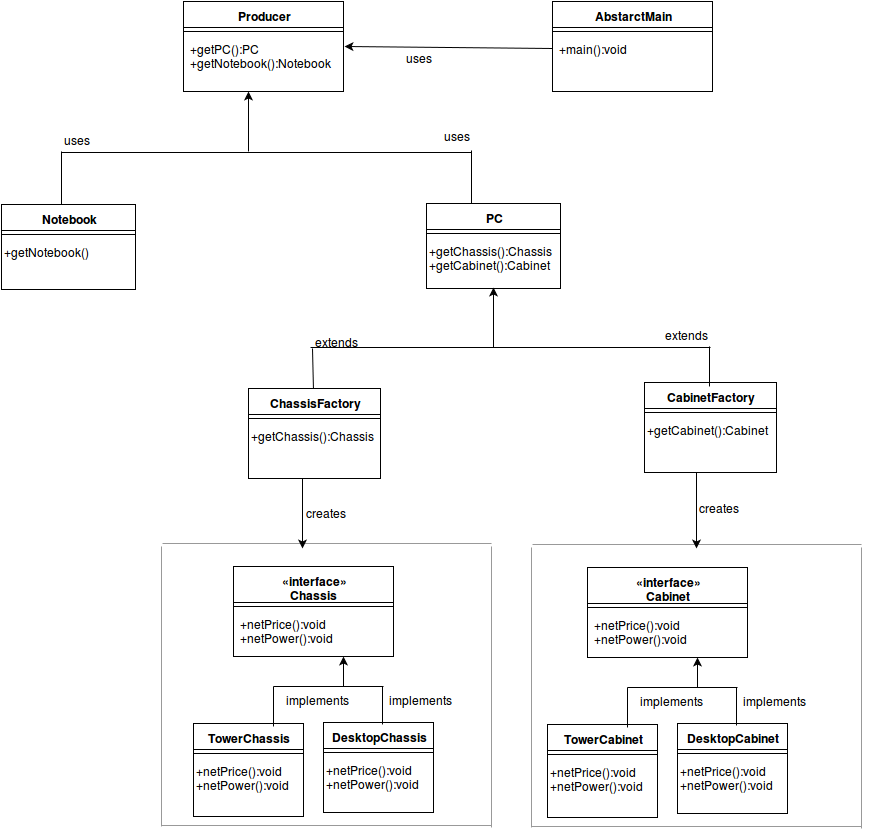

The diagram above was exported from draw.io. Its source (the exported page's mxGraphModel, read from the mxfile embedded in the PNG):
<mxGraphModel dx="815" dy="465" grid="1" gridSize="10" guides="1" tooltips="1" connect="1" arrows="1" fold="1" page="1" pageScale="1" pageWidth="826" pageHeight="1169" background="#ffffff" math="0">
  <root>
    <mxCell id="0" />
    <mxCell id="1" parent="0" />
    <mxCell id="6" value="AbstarctMain" style="swimlane;html=1;fontStyle=1;align=center;verticalAlign=top;childLayout=stackLayout;horizontal=1;startSize=26;horizontalStack=0;resizeParent=1;resizeLast=0;collapsible=1;marginBottom=0;swimlaneFillColor=#ffffff;" parent="1" vertex="1">
      <mxGeometry x="611" y="100" width="160" height="90" as="geometry" />
    </mxCell>
    <mxCell id="8" value="" style="line;html=1;strokeWidth=1;fillColor=none;align=left;verticalAlign=middle;spacingTop=-1;spacingLeft=3;spacingRight=3;rotatable=0;labelPosition=right;points=[];portConstraint=eastwest;" parent="6" vertex="1">
      <mxGeometry y="26" width="160" height="8" as="geometry" />
    </mxCell>
    <mxCell id="9" value="+main():void" style="text;html=1;strokeColor=none;fillColor=none;align=left;verticalAlign=top;spacingLeft=4;spacingRight=4;whiteSpace=wrap;overflow=hidden;rotatable=0;points=[[0,0.5],[1,0.5]];portConstraint=eastwest;" parent="6" vertex="1">
      <mxGeometry y="34" width="160" height="26" as="geometry" />
    </mxCell>
    <mxCell id="10" value="Producer" style="swimlane;html=1;fontStyle=1;align=center;verticalAlign=top;childLayout=stackLayout;horizontal=1;startSize=26;horizontalStack=0;resizeParent=1;resizeLast=0;collapsible=1;marginBottom=0;swimlaneFillColor=#ffffff;" parent="1" vertex="1">
      <mxGeometry x="242" y="100" width="160" height="90" as="geometry" />
    </mxCell>
    <mxCell id="12" value="" style="line;html=1;strokeWidth=1;fillColor=none;align=left;verticalAlign=middle;spacingTop=-1;spacingLeft=3;spacingRight=3;rotatable=0;labelPosition=right;points=[];portConstraint=eastwest;" parent="10" vertex="1">
      <mxGeometry y="26" width="160" height="8" as="geometry" />
    </mxCell>
    <mxCell id="13" value="+getPC():PC&lt;br&gt;+getNotebook():Notebook&lt;br&gt;" style="text;html=1;strokeColor=none;fillColor=none;align=left;verticalAlign=top;spacingLeft=4;spacingRight=4;whiteSpace=wrap;overflow=hidden;rotatable=0;points=[[0,0.5],[1,0.5]];portConstraint=eastwest;" parent="10" vertex="1">
      <mxGeometry y="34" width="160" height="36" as="geometry" />
    </mxCell>
    <mxCell id="16" value="«interface»&lt;br&gt;&lt;b&gt;Chassis&lt;br&gt;&lt;br&gt;&lt;/b&gt;" style="swimlane;html=1;fontStyle=1;align=center;verticalAlign=top;childLayout=stackLayout;horizontal=1;startSize=36;horizontalStack=0;resizeParent=1;resizeLast=0;collapsible=1;marginBottom=0;swimlaneFillColor=#ffffff;" parent="1" vertex="1">
      <mxGeometry x="292" y="665" width="160" height="90" as="geometry">
        <mxRectangle x="380" y="40" width="90" height="50" as="alternateBounds" />
      </mxGeometry>
    </mxCell>
    <mxCell id="18" value="" style="line;html=1;strokeWidth=1;fillColor=none;align=left;verticalAlign=middle;spacingTop=-1;spacingLeft=3;spacingRight=3;rotatable=0;labelPosition=right;points=[];portConstraint=eastwest;" parent="16" vertex="1">
      <mxGeometry y="36" width="160" height="8" as="geometry" />
    </mxCell>
    <mxCell id="19" value="+netPrice():void&lt;br&gt;+netPower():void&lt;br&gt;" style="text;html=1;strokeColor=none;fillColor=none;align=left;verticalAlign=top;spacingLeft=4;spacingRight=4;whiteSpace=wrap;overflow=hidden;rotatable=0;points=[[0,0.5],[1,0.5]];portConstraint=eastwest;" parent="16" vertex="1">
      <mxGeometry y="44" width="160" height="36" as="geometry" />
    </mxCell>
    <mxCell id="51" value="DesktopChassis" style="swimlane;html=1;fontStyle=1;align=center;verticalAlign=top;childLayout=stackLayout;horizontal=1;startSize=26;horizontalStack=0;resizeParent=1;resizeLast=0;collapsible=1;marginBottom=0;swimlaneFillColor=#ffffff;" parent="1" vertex="1">
      <mxGeometry x="382" y="821" width="110" height="90" as="geometry" />
    </mxCell>
    <mxCell id="52" value="" style="line;html=1;strokeWidth=1;fillColor=none;align=left;verticalAlign=middle;spacingTop=-1;spacingLeft=3;spacingRight=3;rotatable=0;labelPosition=right;points=[];portConstraint=eastwest;" parent="51" vertex="1">
      <mxGeometry y="26" width="110" height="8" as="geometry" />
    </mxCell>
    <mxCell id="53" value="+netPrice():void&lt;br&gt;+netPower():void" style="text;html=1;" parent="51" vertex="1">
      <mxGeometry y="34" width="110" height="50" as="geometry" />
    </mxCell>
    <mxCell id="54" value="TowerChassis" style="swimlane;html=1;fontStyle=1;align=center;verticalAlign=top;childLayout=stackLayout;horizontal=1;startSize=26;horizontalStack=0;resizeParent=1;resizeLast=0;collapsible=1;marginBottom=0;swimlaneFillColor=#ffffff;" parent="1" vertex="1">
      <mxGeometry x="252" y="822" width="110" height="93" as="geometry" />
    </mxCell>
    <mxCell id="55" value="" style="line;html=1;strokeWidth=1;fillColor=none;align=left;verticalAlign=middle;spacingTop=-1;spacingLeft=3;spacingRight=3;rotatable=0;labelPosition=right;points=[];portConstraint=eastwest;" parent="54" vertex="1">
      <mxGeometry y="26" width="110" height="8" as="geometry" />
    </mxCell>
    <mxCell id="56" value="+netPrice():void&lt;br&gt;+netPower():void" style="text;html=1;" parent="54" vertex="1">
      <mxGeometry y="34" width="110" height="50" as="geometry" />
    </mxCell>
    <mxCell id="95" value="" style="verticalLabelPosition=bottom;shadow=0;dashed=0;align=center;html=1;verticalAlign=top;strokeWidth=1;shape=mxgraph.mockup.markup.line;strokeColor=#999999;direction=north;" parent="1" vertex="1">
      <mxGeometry x="210" y="645" width="20" height="280" as="geometry" />
    </mxCell>
    <mxCell id="97" value="" style="verticalLabelPosition=bottom;shadow=0;dashed=0;align=center;html=1;verticalAlign=top;strokeWidth=1;shape=mxgraph.mockup.markup.line;strokeColor=#999999;" parent="1" vertex="1">
      <mxGeometry x="221" y="632" width="329" height="20" as="geometry" />
    </mxCell>
    <mxCell id="98" value="" style="verticalLabelPosition=bottom;shadow=0;dashed=0;align=center;html=1;verticalAlign=top;strokeWidth=1;shape=mxgraph.mockup.markup.line;strokeColor=#999999;" parent="1" vertex="1">
      <mxGeometry x="220" y="914" width="330" height="20" as="geometry" />
    </mxCell>
    <mxCell id="106" value="" style="endArrow=classic;html=1;entryX=1.006;entryY=0.306;exitX=0;exitY=0.5;entryPerimeter=0;" parent="1" source="9" target="13" edge="1">
      <mxGeometry width="50" height="50" relative="1" as="geometry">
        <mxPoint x="850" y="270" as="sourcePoint" />
        <mxPoint x="900" y="380" as="targetPoint" />
      </mxGeometry>
    </mxCell>
    <mxCell id="107" value="uses" style="text;html=1;" parent="1" vertex="1">
      <mxGeometry x="462" y="143" width="30" height="30" as="geometry" />
    </mxCell>
    <mxCell id="108" value="" style="endArrow=classic;html=1;" parent="1" edge="1">
      <mxGeometry width="50" height="50" relative="1" as="geometry">
        <mxPoint x="402" y="785" as="sourcePoint" />
        <mxPoint x="402" y="755" as="targetPoint" />
      </mxGeometry>
    </mxCell>
    <mxCell id="109" value="" style="endArrow=none;html=1;" parent="1" edge="1">
      <mxGeometry width="50" height="50" relative="1" as="geometry">
        <mxPoint x="332" y="785" as="sourcePoint" />
        <mxPoint x="442" y="785" as="targetPoint" />
      </mxGeometry>
    </mxCell>
    <mxCell id="111" value="" style="endArrow=none;html=1;" parent="1" edge="1">
      <mxGeometry width="50" height="50" relative="1" as="geometry">
        <mxPoint x="332" y="825" as="sourcePoint" />
        <mxPoint x="332" y="785" as="targetPoint" />
      </mxGeometry>
    </mxCell>
    <mxCell id="112" value="" style="endArrow=none;html=1;" parent="1" edge="1">
      <mxGeometry x="441" y="773" width="50" height="50" as="geometry">
        <mxPoint x="441" y="823" as="sourcePoint" />
        <mxPoint x="441" y="785" as="targetPoint" />
      </mxGeometry>
    </mxCell>
    <mxCell id="117" value="implements" style="text;html=1;" parent="1" vertex="1">
      <mxGeometry x="342" y="785" width="30" height="30" as="geometry" />
    </mxCell>
    <mxCell id="118" value="implements" style="text;html=1;" parent="1" vertex="1">
      <mxGeometry x="445" y="785" width="55" height="30" as="geometry" />
    </mxCell>
    <mxCell id="141" value="«interface»&lt;br&gt;&lt;b&gt;Cabinet&lt;/b&gt;&lt;br&gt;" style="swimlane;html=1;fontStyle=1;align=center;verticalAlign=top;childLayout=stackLayout;horizontal=1;startSize=36;horizontalStack=0;resizeParent=1;resizeLast=0;collapsible=1;marginBottom=0;swimlaneFillColor=#ffffff;" parent="1" vertex="1">
      <mxGeometry x="646" y="666" width="160" height="90" as="geometry">
        <mxRectangle x="380" y="40" width="90" height="50" as="alternateBounds" />
      </mxGeometry>
    </mxCell>
    <mxCell id="142" value="" style="line;html=1;strokeWidth=1;fillColor=none;align=left;verticalAlign=middle;spacingTop=-1;spacingLeft=3;spacingRight=3;rotatable=0;labelPosition=right;points=[];portConstraint=eastwest;" parent="141" vertex="1">
      <mxGeometry y="36" width="160" height="8" as="geometry" />
    </mxCell>
    <mxCell id="143" value="+netPrice():void&lt;br&gt;+netPower():void&lt;br&gt;" style="text;html=1;strokeColor=none;fillColor=none;align=left;verticalAlign=top;spacingLeft=4;spacingRight=4;whiteSpace=wrap;overflow=hidden;rotatable=0;points=[[0,0.5],[1,0.5]];portConstraint=eastwest;" parent="141" vertex="1">
      <mxGeometry y="44" width="160" height="36" as="geometry" />
    </mxCell>
    <mxCell id="144" value="DesktopCabinet" style="swimlane;html=1;fontStyle=1;align=center;verticalAlign=top;childLayout=stackLayout;horizontal=1;startSize=26;horizontalStack=0;resizeParent=1;resizeLast=0;collapsible=1;marginBottom=0;swimlaneFillColor=#ffffff;" parent="1" vertex="1">
      <mxGeometry x="736" y="822" width="110" height="90" as="geometry" />
    </mxCell>
    <mxCell id="145" value="" style="line;html=1;strokeWidth=1;fillColor=none;align=left;verticalAlign=middle;spacingTop=-1;spacingLeft=3;spacingRight=3;rotatable=0;labelPosition=right;points=[];portConstraint=eastwest;" parent="144" vertex="1">
      <mxGeometry y="26" width="110" height="8" as="geometry" />
    </mxCell>
    <mxCell id="146" value="+netPrice():void&lt;br&gt;+netPower():void" style="text;html=1;" parent="144" vertex="1">
      <mxGeometry y="34" width="110" height="50" as="geometry" />
    </mxCell>
    <mxCell id="147" value="TowerCabinet" style="swimlane;html=1;fontStyle=1;align=center;verticalAlign=top;childLayout=stackLayout;horizontal=1;startSize=26;horizontalStack=0;resizeParent=1;resizeLast=0;collapsible=1;marginBottom=0;swimlaneFillColor=#ffffff;" parent="1" vertex="1">
      <mxGeometry x="606" y="823" width="110" height="93" as="geometry" />
    </mxCell>
    <mxCell id="148" value="" style="line;html=1;strokeWidth=1;fillColor=none;align=left;verticalAlign=middle;spacingTop=-1;spacingLeft=3;spacingRight=3;rotatable=0;labelPosition=right;points=[];portConstraint=eastwest;" parent="147" vertex="1">
      <mxGeometry y="26" width="110" height="8" as="geometry" />
    </mxCell>
    <mxCell id="149" value="+netPrice():void&lt;br&gt;+netPower():void" style="text;html=1;" parent="147" vertex="1">
      <mxGeometry y="34" width="110" height="50" as="geometry" />
    </mxCell>
    <mxCell id="150" value="" style="endArrow=classic;html=1;" parent="1" edge="1">
      <mxGeometry x="756" y="756" width="50" height="50" as="geometry">
        <mxPoint x="756" y="786" as="sourcePoint" />
        <mxPoint x="756" y="756" as="targetPoint" />
      </mxGeometry>
    </mxCell>
    <mxCell id="151" value="" style="endArrow=none;html=1;" parent="1" edge="1">
      <mxGeometry x="686" y="786" width="50" height="50" as="geometry">
        <mxPoint x="686" y="786" as="sourcePoint" />
        <mxPoint x="796" y="786" as="targetPoint" />
      </mxGeometry>
    </mxCell>
    <mxCell id="152" value="" style="endArrow=none;html=1;" parent="1" edge="1">
      <mxGeometry x="686" y="786" width="50" height="50" as="geometry">
        <mxPoint x="686" y="826" as="sourcePoint" />
        <mxPoint x="686" y="786" as="targetPoint" />
      </mxGeometry>
    </mxCell>
    <mxCell id="153" value="" style="endArrow=none;html=1;" parent="1" edge="1">
      <mxGeometry x="795" y="774" width="50" height="50" as="geometry">
        <mxPoint x="795" y="824" as="sourcePoint" />
        <mxPoint x="795" y="786" as="targetPoint" />
      </mxGeometry>
    </mxCell>
    <mxCell id="154" value="implements" style="text;html=1;" parent="1" vertex="1">
      <mxGeometry x="696" y="786" width="30" height="30" as="geometry" />
    </mxCell>
    <mxCell id="155" value="implements" style="text;html=1;" parent="1" vertex="1">
      <mxGeometry x="799" y="786" width="55" height="30" as="geometry" />
    </mxCell>
    <mxCell id="156" value="" style="verticalLabelPosition=bottom;shadow=0;dashed=0;align=center;html=1;verticalAlign=top;strokeWidth=1;shape=mxgraph.mockup.markup.line;strokeColor=#999999;direction=north;" parent="1" vertex="1">
      <mxGeometry x="540" y="645" width="20" height="281" as="geometry" />
    </mxCell>
    <mxCell id="157" value="" style="verticalLabelPosition=bottom;shadow=0;dashed=0;align=center;html=1;verticalAlign=top;strokeWidth=1;shape=mxgraph.mockup.markup.line;strokeColor=#999999;direction=north;" parent="1" vertex="1">
      <mxGeometry x="580" y="646" width="20" height="280" as="geometry" />
    </mxCell>
    <mxCell id="158" value="" style="verticalLabelPosition=bottom;shadow=0;dashed=0;align=center;html=1;verticalAlign=top;strokeWidth=1;shape=mxgraph.mockup.markup.line;strokeColor=#999999;" parent="1" vertex="1">
      <mxGeometry x="591" y="633" width="329" height="20" as="geometry" />
    </mxCell>
    <mxCell id="159" value="" style="verticalLabelPosition=bottom;shadow=0;dashed=0;align=center;html=1;verticalAlign=top;strokeWidth=1;shape=mxgraph.mockup.markup.line;strokeColor=#999999;" parent="1" vertex="1">
      <mxGeometry x="590" y="915" width="330" height="20" as="geometry" />
    </mxCell>
    <mxCell id="160" value="" style="verticalLabelPosition=bottom;shadow=0;dashed=0;align=center;html=1;verticalAlign=top;strokeWidth=1;shape=mxgraph.mockup.markup.line;strokeColor=#999999;direction=north;" parent="1" vertex="1">
      <mxGeometry x="910" y="646" width="20" height="281" as="geometry" />
    </mxCell>
    <mxCell id="161" value="ChassisFactory" style="swimlane;html=1;fontStyle=1;align=center;verticalAlign=top;childLayout=stackLayout;horizontal=1;startSize=26;horizontalStack=0;resizeParent=1;resizeLast=0;collapsible=1;marginBottom=0;swimlaneFillColor=#ffffff;" parent="1" vertex="1">
      <mxGeometry x="307" y="487" width="132" height="90" as="geometry" />
    </mxCell>
    <mxCell id="162" value="" style="line;html=1;strokeWidth=1;fillColor=none;align=left;verticalAlign=middle;spacingTop=-1;spacingLeft=3;spacingRight=3;rotatable=0;labelPosition=right;points=[];portConstraint=eastwest;" parent="161" vertex="1">
      <mxGeometry y="26" width="132" height="8" as="geometry" />
    </mxCell>
    <mxCell id="163" value="+getChassis():Chassis" style="text;html=1;" parent="161" vertex="1">
      <mxGeometry y="34" width="132" height="50" as="geometry" />
    </mxCell>
    <mxCell id="164" value="CabinetFactory" style="swimlane;html=1;fontStyle=1;align=center;verticalAlign=top;childLayout=stackLayout;horizontal=1;startSize=26;horizontalStack=0;resizeParent=1;resizeLast=0;collapsible=1;marginBottom=0;swimlaneFillColor=#ffffff;" parent="1" vertex="1">
      <mxGeometry x="703" y="481" width="132" height="90" as="geometry" />
    </mxCell>
    <mxCell id="165" value="" style="line;html=1;strokeWidth=1;fillColor=none;align=left;verticalAlign=middle;spacingTop=-1;spacingLeft=3;spacingRight=3;rotatable=0;labelPosition=right;points=[];portConstraint=eastwest;" parent="164" vertex="1">
      <mxGeometry y="26" width="132" height="8" as="geometry" />
    </mxCell>
    <mxCell id="166" value="+getCabinet():Cabinet" style="text;html=1;" parent="164" vertex="1">
      <mxGeometry y="34" width="132" height="50" as="geometry" />
    </mxCell>
    <mxCell id="167" value="" style="endArrow=classic;html=1;" parent="1" edge="1">
      <mxGeometry x="755" y="511" width="50" height="50" as="geometry">
        <mxPoint x="755" y="571" as="sourcePoint" />
        <mxPoint x="755" y="647" as="targetPoint" />
      </mxGeometry>
    </mxCell>
    <mxCell id="168" value="" style="endArrow=classic;html=1;" parent="1" edge="1">
      <mxGeometry x="361" y="511" width="50" height="50" as="geometry">
        <mxPoint x="361" y="577" as="sourcePoint" />
        <mxPoint x="361" y="647" as="targetPoint" />
      </mxGeometry>
    </mxCell>
    <mxCell id="169" value="creates" style="text;html=1;" parent="1" vertex="1">
      <mxGeometry x="362" y="598" width="30" height="30" as="geometry" />
    </mxCell>
    <mxCell id="170" value="creates" style="text;html=1;" parent="1" vertex="1">
      <mxGeometry x="755" y="593" width="30" height="30" as="geometry" />
    </mxCell>
    <mxCell id="171" value="PC" style="swimlane;html=1;fontStyle=1;align=center;verticalAlign=top;childLayout=stackLayout;horizontal=1;startSize=26;horizontalStack=0;resizeParent=1;resizeLast=0;collapsible=1;marginBottom=0;swimlaneFillColor=#ffffff;" parent="1" vertex="1">
      <mxGeometry x="485" y="302" width="134" height="85" as="geometry" />
    </mxCell>
    <mxCell id="172" value="" style="line;html=1;strokeWidth=1;fillColor=none;align=left;verticalAlign=middle;spacingTop=-1;spacingLeft=3;spacingRight=3;rotatable=0;labelPosition=right;points=[];portConstraint=eastwest;" parent="171" vertex="1">
      <mxGeometry y="26" width="134" height="8" as="geometry" />
    </mxCell>
    <mxCell id="173" value="+getChassis():Chassis&lt;br&gt;+getCabinet():Cabinet&lt;br&gt;" style="text;html=1;" parent="171" vertex="1">
      <mxGeometry y="34" width="134" height="50" as="geometry" />
    </mxCell>
    <mxCell id="175" value="" style="endArrow=classic;html=1;" parent="1" edge="1">
      <mxGeometry x="552" y="386" width="50" height="50" as="geometry">
        <mxPoint x="552" y="446" as="sourcePoint" />
        <mxPoint x="552" y="386" as="targetPoint" />
      </mxGeometry>
    </mxCell>
    <mxCell id="176" value="" style="line;html=1;strokeWidth=1;fillColor=none;align=left;verticalAlign=middle;spacingTop=-1;spacingLeft=3;spacingRight=3;rotatable=0;labelPosition=right;points=[];portConstraint=eastwest;" parent="1" vertex="1">
      <mxGeometry x="369" y="442" width="400" height="8" as="geometry" />
    </mxCell>
    <mxCell id="177" value="" style="endArrow=none;html=1;" parent="1" source="161" edge="1">
      <mxGeometry width="50" height="50" relative="1" as="geometry">
        <mxPoint x="339" y="487" as="sourcePoint" />
        <mxPoint x="371" y="447" as="targetPoint" />
      </mxGeometry>
    </mxCell>
    <mxCell id="179" value="" style="endArrow=none;html=1;" parent="1" edge="1">
      <mxGeometry x="768" y="442" width="50" height="50" as="geometry">
        <mxPoint x="768" y="485" as="sourcePoint" />
        <mxPoint x="768" y="445" as="targetPoint" />
      </mxGeometry>
    </mxCell>
    <mxCell id="185" value="Notebook" style="swimlane;html=1;fontStyle=1;align=center;verticalAlign=top;childLayout=stackLayout;horizontal=1;startSize=26;horizontalStack=0;resizeParent=1;resizeLast=0;collapsible=1;marginBottom=0;swimlaneFillColor=#ffffff;" parent="1" vertex="1">
      <mxGeometry x="60" y="303" width="134" height="85" as="geometry" />
    </mxCell>
    <mxCell id="186" value="" style="line;html=1;strokeWidth=1;fillColor=none;align=left;verticalAlign=middle;spacingTop=-1;spacingLeft=3;spacingRight=3;rotatable=0;labelPosition=right;points=[];portConstraint=eastwest;" parent="185" vertex="1">
      <mxGeometry y="26" width="134" height="8" as="geometry" />
    </mxCell>
    <mxCell id="187" value="+getNotebook()" style="text;html=1;" parent="185" vertex="1">
      <mxGeometry y="34" width="134" height="50" as="geometry" />
    </mxCell>
    <mxCell id="192" value="" style="endArrow=classic;html=1;" parent="1" edge="1">
      <mxGeometry x="307" y="190" width="50" height="50" as="geometry">
        <mxPoint x="307" y="250" as="sourcePoint" />
        <mxPoint x="307" y="190" as="targetPoint" />
      </mxGeometry>
    </mxCell>
    <mxCell id="193" value="" style="line;html=1;strokeWidth=1;fillColor=none;align=left;verticalAlign=middle;spacingTop=-1;spacingLeft=3;spacingRight=3;rotatable=0;labelPosition=right;points=[];portConstraint=eastwest;" parent="1" vertex="1">
      <mxGeometry x="120" y="247" width="410" height="8" as="geometry" />
    </mxCell>
    <mxCell id="194" value="" style="endArrow=none;html=1;" parent="1" edge="1">
      <mxGeometry width="50" height="50" relative="1" as="geometry">
        <mxPoint x="120" y="303" as="sourcePoint" />
        <mxPoint x="120" y="250" as="targetPoint" />
      </mxGeometry>
    </mxCell>
    <mxCell id="195" value="" style="endArrow=none;html=1;" parent="1" edge="1">
      <mxGeometry x="530" y="249" width="50" height="50" as="geometry">
        <mxPoint x="530" y="302" as="sourcePoint" />
        <mxPoint x="530" y="249" as="targetPoint" />
      </mxGeometry>
    </mxCell>
    <mxCell id="196" value="uses" style="text;html=1;" parent="1" vertex="1">
      <mxGeometry x="500" y="221" width="30" height="30" as="geometry" />
    </mxCell>
    <mxCell id="197" value="uses" style="text;html=1;" parent="1" vertex="1">
      <mxGeometry x="120" y="225" width="30" height="30" as="geometry" />
    </mxCell>
    <mxCell id="198" value="extends" style="text;html=1;" parent="1" vertex="1">
      <mxGeometry x="721" y="420" width="30" height="30" as="geometry" />
    </mxCell>
    <mxCell id="199" value="extends" style="text;html=1;" parent="1" vertex="1">
      <mxGeometry x="371" y="427" width="30" height="30" as="geometry" />
    </mxCell>
  </root>
</mxGraphModel>